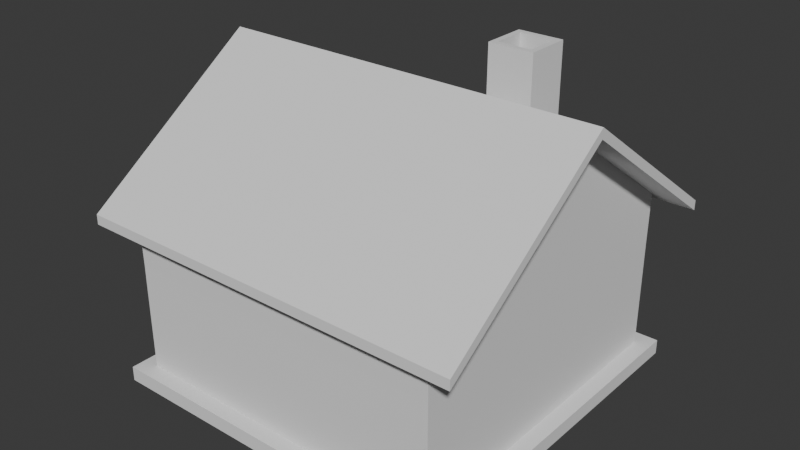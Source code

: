 # Source: untitled.blend  (saved by Blender 4.2.66; exported with 4.5.12 LTS)
import bpy
from mathutils import Matrix  # noqa: F401  (used for matrix-valued properties, if any)

bpy.ops.wm.read_factory_settings(use_empty=True)
scene = bpy.context.scene
scene.name = 'Scene'

# ---- collections
col_collection = bpy.data.collections.new('Collection'); scene.collection.children.link(col_collection)

# ---- world
world_world = bpy.data.worlds.new('World'); scene.world = world_world
world_world.use_nodes = True; world_world.node_tree.nodes.clear()
_N = world_world.node_tree.nodes; _L = world_world.node_tree.links
n0 = _N.new('ShaderNodeOutputWorld'); n0.name = 'World Output'; n0.location = (300, 300)
n1 = _N.new('ShaderNodeBackground'); n1.name = 'Background'; n1.location = (10, 300)
n1.inputs[0].default_value = (0.05088, 0.05088, 0.05088, 1.0)
_L.new(n1.outputs[0], n0.inputs[0])
n0.is_active_output = True
world_world.color = (0.05088, 0.05088, 0.05088)
world_world.sun_shadow_jitter_overblur = 0.0

# ---- meshes
me_cube_001 = bpy.data.meshes.new('Cube.001')
me_cube_001.from_pydata([(-1.0, -1.0, -1.0), (-1.0, -1.007, 0.002425), (1.0, -1.0, -1.0), (1.0, -1.007, 0.002425), (-1.0, 0.0, -1.0), (-1.0, 0.0, 0.7092), (1.0, 0.0, -1.0), (1.0, 0.0, 0.7092), (-1.0, -0.1824, -1.0), (1.0, -0.1836, 0.5803), (-1.0, -0.1836, 0.5803), (1.0, -0.1824, -1.0), (-1.0, -1.002, -0.3263), (1.0, -1.002, -0.3263), (1.0, 0.0, -0.3263), (-1.0, 0.0, -0.3263), (-1.0, -0.1828, -0.3263), (1.0, -0.1828, -0.3263), (-1.0, 1.0, -1.0), (-1.0, 1.007, 0.002425), (1.0, 1.0, -1.0), (1.0, 1.007, 0.002425), (-1.0, 0.1824, -1.0), (1.0, 0.1836, 0.5803), (-1.0, 0.1836, 0.5803), (1.0, 0.1824, -1.0), (-1.0, 1.002, -0.3263), (1.0, 1.002, -0.3263), (-1.0, 0.1828, -0.3263), (1.0, 0.1828, -0.3263), (-1.0, -0.3411, -1.0), (1.0, -0.3433, 0.4682), (-1.0, -0.3433, 0.4682), (1.0, -0.3411, -1.0), (-1.0, -0.3418, -0.3263), (1.0, -0.3418, -0.3263), (-1.0, -0.6754, -1.0), (1.0, -0.6799, 0.2318), (1.0, -0.6769, -0.3263), (-1.0, -0.6799, 0.2318), (1.0, -0.6754, -1.0), (-1.0, -0.6769, -0.3263), (1.0, -1.002, -0.5215), (1.0, 0.0, -0.5215), (-1.0, -0.1827, -0.5215), (1.0, -0.1827, -0.5215), (-1.0, -1.002, -0.5215), (1.0, 1.002, -0.5215), (-1.0, 0.1827, -0.5215), (1.0, 0.1827, -0.5215), (-1.0, 1.002, -0.5215), (1.0, -0.3416, -0.5215), (-1.0, -0.3416, -0.5215), (-1.0, -0.6765, -0.5215), (1.0, -0.6765, -0.5215), (1.0, -1.001, -0.7615), (1.0, 0.0, -0.7615), (-1.0, -0.1825, -0.7615), (1.0, -0.1825, -0.7615), (1.0, 1.001, -0.7615), (-1.0, 0.1825, -0.7615), (1.0, 0.1825, -0.7615), (1.0, -0.3413, -0.7615), (-1.0, -0.3413, -0.7615), (-1.0, -0.676, -0.7615), (1.0, -0.676, -0.7615), (-1.0, -1.001, -0.7615), (-1.0, 1.001, -0.7615), (-1.0, -1.007, 0.002425), (1.0, -1.007, 0.002425), (-1.0, 0.0, 0.7092), (1.0, 0.0, 0.7092), (1.0, -0.1836, 0.5803), (-1.0, -0.1836, 0.5803), (-1.0, 1.007, 0.002425), (1.0, 1.007, 0.002425), (1.0, 0.1836, 0.5803), (-1.0, 0.1836, 0.5803), (1.0, -0.3433, 0.4682), (-1.0, -0.3433, 0.4682), (1.0, -0.6799, 0.2318), (-1.0, -0.6799, 0.2318), (-1.0, -1.007, 0.002425), (1.0, -1.007, 0.002425), (-1.0, 0.0, 0.7092), (1.0, 0.0, 0.7092), (1.0, -0.1836, 0.5803), (-1.0, -0.1836, 0.5803), (-1.0, 1.007, 0.002425), (1.0, 1.007, 0.002425), (1.0, 0.1836, 0.5803), (-1.0, 0.1836, 0.5803), (1.0, -0.3433, 0.4682), (-1.0, -0.3433, 0.4682), (1.0, -0.6799, 0.2318), (-1.0, -0.6799, 0.2318)], [], [(38, 37, 3, 13), (13, 3, 1, 12), (36, 40, 2, 0), (37, 39, 1, 3), (16, 10, 5, 15), (34, 32, 10, 16), (7, 5, 10, 9), (4, 6, 11, 8), (14, 7, 9, 17), (43, 14, 17, 45), (52, 34, 16, 44), (42, 13, 12, 46), (54, 38, 13, 42), (29, 27, 21, 23), (27, 26, 19, 21), (22, 18, 20, 25), (23, 21, 19, 24), (28, 15, 5, 24), (26, 28, 24, 19), (7, 23, 24, 5), (4, 22, 25, 6), (14, 29, 23, 7), (43, 49, 29, 14), (50, 48, 28, 26), (47, 50, 26, 27), (49, 47, 27, 29), (45, 17, 35, 51), (53, 41, 34, 52), (41, 39, 32, 34), (9, 10, 32, 31), (8, 11, 33, 30), (17, 9, 31, 35), (12, 1, 39, 41), (46, 12, 41, 53), (51, 35, 38, 54), (31, 32, 39, 37), (30, 33, 40, 36), (35, 31, 37, 38), (62, 51, 54, 65), (66, 46, 53, 64), (58, 45, 51, 62), (61, 59, 47, 49), (59, 67, 50, 47), (67, 60, 48, 50), (56, 61, 49, 43), (65, 54, 42, 55), (55, 42, 46, 66), (63, 52, 44, 57), (56, 43, 45, 58), (6, 56, 58, 11), (30, 63, 57, 8), (2, 55, 66, 0), (40, 65, 55, 2), (6, 25, 61, 56), (18, 22, 60, 67), (20, 18, 67, 59), (25, 20, 59, 61), (11, 58, 62, 33), (36, 64, 63, 30), (0, 66, 64, 36), (33, 62, 65, 40), (80, 81, 68, 69), (71, 70, 73, 72), (76, 75, 74, 77), (71, 76, 77, 70), (72, 73, 79, 78), (78, 79, 81, 80), (94, 95, 82, 83), (85, 84, 87, 86), (90, 89, 88, 91), (85, 90, 91, 84), (86, 87, 93, 92), (92, 93, 95, 94)])
_uv = me_cube_001.uv_layers.new(name='UVMap')
_uv.uv.foreach_set('vector', [0.4573, 0.7094, 0.625, 0.7094, 0.625, 0.75, 0.4573, 0.75, 0.4573, 0.75, 0.625, 0.75, 0.625, 1.0, 0.4573, 1.0, 0.125, 0.7094, 0.375, 0.7094, 0.375, 0.75, 0.125, 0.75, 0.625, 0.7094, 0.875, 0.7094, 0.875, 0.75, 0.625, 0.75, 0.4573, 0.1022, 0.625, 0.1022, 0.625, 0.125, 0.4573, 0.125, 0.4573, 0.08237, 0.625, 0.08237, 0.625, 0.1022, 0.4573, 0.1022, 0.625, 0.625, 0.875, 0.625, 0.875, 0.6478, 0.625, 0.6478, 0.125, 0.625, 0.375, 0.625, 0.375, 0.6478, 0.125, 0.6478, 0.4573, 0.625, 0.625, 0.625, 0.625, 0.6478, 0.4573, 0.6478, 0.4334, 0.625, 0.4573, 0.625, 0.4573, 0.6478, 0.4334, 0.6478, 0.4334, 0.08237, 0.4573, 0.08237, 0.4573, 0.1022, 0.4334, 0.1022, 0.4334, 0.75, 0.4573, 0.75, 0.4573, 1.0, 0.4334, 1.0, 0.4334, 0.7094, 0.4573, 0.7094, 0.4573, 0.75, 0.4334, 0.75, 0.4573, 0.6478, 0.4573, 0.75, 0.625, 0.75, 0.625, 0.6478, 0.4573, 0.75, 0.4573, 1.0, 0.625, 1.0, 0.625, 0.75, 0.125, 0.6478, 0.125, 0.75, 0.375, 0.75, 0.375, 0.6478, 0.625, 0.6478, 0.625, 0.75, 0.875, 0.75, 0.875, 0.6478, 0.4573, 0.1022, 0.4573, 0.125, 0.625, 0.125, 0.625, 0.1022, 0.4573, 0.0, 0.4573, 0.1022, 0.625, 0.1022, 0.625, 0.0, 0.625, 0.625, 0.625, 0.6478, 0.875, 0.6478, 0.875, 0.625, 0.125, 0.625, 0.125, 0.6478, 0.375, 0.6478, 0.375, 0.625, 0.4573, 0.625, 0.4573, 0.6478, 0.625, 0.6478, 0.625, 0.625, 0.4334, 0.625, 0.4334, 0.6478, 0.4573, 0.6478, 0.4573, 0.625, 0.4334, 0.0, 0.4334, 0.1022, 0.4573, 0.1022, 0.4573, 0.0, 0.4334, 0.75, 0.4334, 1.0, 0.4573, 1.0, 0.4573, 0.75, 0.4334, 0.6478, 0.4334, 0.75, 0.4573, 0.75, 0.4573, 0.6478, 0.4334, 0.6478, 0.4573, 0.6478, 0.4573, 0.6676, 0.4334, 0.6676, 0.4334, 0.04057, 0.4573, 0.04057, 0.4573, 0.08237, 0.4334, 0.08237, 0.4573, 0.04057, 0.625, 0.04057, 0.625, 0.08237, 0.4573, 0.08237, 0.625, 0.6478, 0.875, 0.6478, 0.875, 0.6676, 0.625, 0.6676, 0.125, 0.6478, 0.375, 0.6478, 0.375, 0.6676, 0.125, 0.6676, 0.4573, 0.6478, 0.625, 0.6478, 0.625, 0.6676, 0.4573, 0.6676, 0.4573, 0.0, 0.625, 0.0, 0.625, 0.04057, 0.4573, 0.04057, 0.4334, 0.0, 0.4573, 0.0, 0.4573, 0.04057, 0.4334, 0.04057, 0.4334, 0.6676, 0.4573, 0.6676, 0.4573, 0.7094, 0.4334, 0.7094, 0.625, 0.6676, 0.875, 0.6676, 0.875, 0.7094, 0.625, 0.7094, 0.125, 0.6676, 0.375, 0.6676, 0.375, 0.7094, 0.125, 0.7094, 0.4573, 0.6676, 0.625, 0.6676, 0.625, 0.7094, 0.4573, 0.7094, 0.4041, 0.6676, 0.4334, 0.6676, 0.4334, 0.7094, 0.4041, 0.7094, 0.4041, 0.0, 0.4334, 0.0, 0.4334, 0.04057, 0.4041, 0.04057, 0.4041, 0.6478, 0.4334, 0.6478, 0.4334, 0.6676, 0.4041, 0.6676, 0.4041, 0.6478, 0.4041, 0.75, 0.4334, 0.75, 0.4334, 0.6478, 0.4041, 0.75, 0.4041, 1.0, 0.4334, 1.0, 0.4334, 0.75, 0.4041, 0.0, 0.4041, 0.1022, 0.4334, 0.1022, 0.4334, 0.0, 0.4041, 0.625, 0.4041, 0.6478, 0.4334, 0.6478, 0.4334, 0.625, 0.4041, 0.7094, 0.4334, 0.7094, 0.4334, 0.75, 0.4041, 0.75, 0.4041, 0.75, 0.4334, 0.75, 0.4334, 1.0, 0.4041, 1.0, 0.4041, 0.08237, 0.4334, 0.08237, 0.4334, 0.1022, 0.4041, 0.1022, 0.4041, 0.625, 0.4334, 0.625, 0.4334, 0.6478, 0.4041, 0.6478, 0.375, 0.625, 0.4041, 0.625, 0.4041, 0.6478, 0.375, 0.6478, 0.375, 0.08237, 0.4041, 0.08237, 0.4041, 0.1022, 0.375, 0.1022, 0.375, 0.75, 0.4041, 0.75, 0.4041, 1.0, 0.375, 1.0, 0.375, 0.7094, 0.4041, 0.7094, 0.4041, 0.75, 0.375, 0.75, 0.375, 0.625, 0.375, 0.6478, 0.4041, 0.6478, 0.4041, 0.625, 0.375, 0.0, 0.375, 0.1022, 0.4041, 0.1022, 0.4041, 0.0, 0.375, 0.75, 0.375, 1.0, 0.4041, 1.0, 0.4041, 0.75, 0.375, 0.6478, 0.375, 0.75, 0.4041, 0.75, 0.4041, 0.6478, 0.375, 0.6478, 0.4041, 0.6478, 0.4041, 0.6676, 0.375, 0.6676, 0.375, 0.04057, 0.4041, 0.04057, 0.4041, 0.08237, 0.375, 0.08237, 0.375, 0.0, 0.4041, 0.0, 0.4041, 0.04057, 0.375, 0.04057, 0.375, 0.6676, 0.4041, 0.6676, 0.4041, 0.7094, 0.375, 0.7094, 0.625, 0.7094, 0.875, 0.7094, 0.875, 0.75, 0.625, 0.75, 0.625, 0.625, 0.875, 0.625, 0.875, 0.6478, 0.625, 0.6478, 0.625, 0.6478, 0.625, 0.75, 0.875, 0.75, 0.875, 0.6478, 0.625, 0.625, 0.625, 0.6478, 0.875, 0.6478, 0.875, 0.625, 0.625, 0.6478, 0.875, 0.6478, 0.875, 0.6676, 0.625, 0.6676, 0.625, 0.6676, 0.875, 0.6676, 0.875, 0.7094, 0.625, 0.7094, 0.625, 0.7094, 0.875, 0.7094, 0.875, 0.75, 0.625, 0.75, 0.625, 0.625, 0.875, 0.625, 0.875, 0.6478, 0.625, 0.6478, 0.625, 0.6478, 0.625, 0.75, 0.875, 0.75, 0.875, 0.6478, 0.625, 0.625, 0.625, 0.6478, 0.875, 0.6478, 0.875, 0.625, 0.625, 0.6478, 0.875, 0.6478, 0.875, 0.6676, 0.625, 0.6676, 0.625, 0.6676, 0.875, 0.6676, 0.875, 0.7094, 0.625, 0.7094])
me_cube_001.update()
me_cube_002 = bpy.data.meshes.new('Cube.002')
me_cube_002.from_pydata([(-1.116, 0.0, 0.7343), (1.116, 0.0, 0.7343), (1.116, -1.123, 0.006546), (-1.116, -1.123, -0.05423), (-1.116, 1.123, 0.006546), (1.116, 1.123, -0.05423), (1.116, 1.123, 0.006546), (-1.116, 1.123, -0.05423), (1.116, -1.123, -0.05423), (-1.116, -1.123, 0.006546), (1.116, 0.0, 0.7951), (-1.116, 0.0, 0.7951)], [], [(7, 0, 11, 4), (1, 8, 3, 0), (1, 5, 6, 10), (1, 0, 7, 5), (10, 6, 4, 11), (10, 11, 9, 2), (8, 1, 10, 2), (5, 7, 4, 6), (3, 8, 2, 9), (0, 3, 9, 11)])
_uv = me_cube_002.uv_layers.new(name='UVMap')
_uv.uv.foreach_set('vector', [0.875, 0.75, 0.875, 0.625, 0.875, 0.625, 0.875, 0.75, 0.625, 0.625, 0.625, 0.75, 0.875, 0.75, 0.875, 0.625, 0.625, 0.625, 0.625, 0.75, 0.625, 0.75, 0.625, 0.625, 0.625, 0.625, 0.875, 0.625, 0.875, 0.75, 0.625, 0.75, 0.625, 0.625, 0.625, 0.75, 0.875, 0.75, 0.875, 0.625, 0.625, 0.625, 0.875, 0.625, 0.875, 0.75, 0.625, 0.75, 0.625, 0.75, 0.625, 0.625, 0.625, 0.625, 0.625, 0.75, 0.625, 0.75, 0.875, 0.75, 0.875, 0.75, 0.625, 0.75, 0.875, 0.75, 0.625, 0.75, 0.625, 0.75, 0.875, 0.75, 0.875, 0.625, 0.875, 0.75, 0.875, 0.75, 0.875, 0.625])
me_cube_002.update()
me_cube_003 = bpy.data.meshes.new('Cube.003')
me_cube_003.from_pydata([(-1.0, -1.0, -1.0), (-0.7486, -0.7486, 1.0), (-1.0, 1.0, -1.0), (-0.7486, 0.7486, 1.0), (1.0, -1.0, -1.0), (0.7486, -0.7486, 1.0), (1.0, 1.0, -1.0), (0.7486, 0.7486, 1.0), (-1.0, -1.0, 1.0), (-1.0, 1.0, 1.0), (1.0, 1.0, 1.0), (1.0, -1.0, 1.0), (-1.0, -1.0, 1.0), (-1.0, 1.0, 1.0), (1.0, 1.0, 1.0), (1.0, -1.0, 1.0), (-0.7486, -0.7486, -0.3543), (-0.7486, 0.7486, -0.3543), (0.7486, 0.7486, -0.3543), (0.7486, -0.7486, -0.3543)], [], [(0, 8, 9, 2), (2, 9, 10, 6), (6, 10, 11, 4), (4, 11, 8, 0), (2, 6, 4, 0), (1, 5, 19, 16), (12, 13, 9, 8), (13, 14, 10, 9), (14, 15, 11, 10), (15, 12, 8, 11), (1, 3, 13, 12), (3, 7, 14, 13), (7, 5, 15, 14), (5, 1, 12, 15), (18, 17, 16, 19), (7, 3, 17, 18), (5, 7, 18, 19), (3, 1, 16, 17)])
_uv = me_cube_003.uv_layers.new(name='UVMap')
_uv.uv.foreach_set('vector', [0.375, 0.0, 0.625, 0.0, 0.625, 0.25, 0.375, 0.25, 0.375, 0.25, 0.625, 0.25, 0.625, 0.5, 0.375, 0.5, 0.375, 0.5, 0.625, 0.5, 0.625, 0.75, 0.375, 0.75, 0.375, 0.75, 0.625, 0.75, 0.625, 1.0, 0.375, 1.0, 0.125, 0.5, 0.375, 0.5, 0.375, 0.75, 0.125, 0.75, 0.8436, 0.7186, 0.6564, 0.7186, 0.6564, 0.7186, 0.8436, 0.7186, 0.875, 0.75, 0.875, 0.5, 0.875, 0.5, 0.875, 0.75, 0.875, 0.5, 0.625, 0.5, 0.625, 0.5, 0.875, 0.5, 0.625, 0.5, 0.625, 0.75, 0.625, 0.75, 0.625, 0.5, 0.625, 0.75, 0.875, 0.75, 0.875, 0.75, 0.625, 0.75, 0.8436, 0.7186, 0.8436, 0.5314, 0.875, 0.5, 0.875, 0.75, 0.8436, 0.5314, 0.6564, 0.5314, 0.625, 0.5, 0.875, 0.5, 0.6564, 0.5314, 0.6564, 0.7186, 0.625, 0.75, 0.625, 0.5, 0.6564, 0.7186, 0.8436, 0.7186, 0.875, 0.75, 0.625, 0.75, 0.6564, 0.5314, 0.8436, 0.5314, 0.8436, 0.7186, 0.6564, 0.7186, 0.6564, 0.5314, 0.8436, 0.5314, 0.8436, 0.5314, 0.6564, 0.5314, 0.6564, 0.7186, 0.6564, 0.5314, 0.6564, 0.5314, 0.6564, 0.7186, 0.8436, 0.5314, 0.8436, 0.7186, 0.8436, 0.7186, 0.8436, 0.5314])
me_cube_003.update()
me_cube_004 = bpy.data.meshes.new('Cube.004')
me_cube_004.from_pydata([(-1.0, -1.0, -1.0), (-1.0, -1.0, 1.0), (-1.0, 1.0, -1.0), (-1.0, 1.0, 1.0), (1.0, -1.0, -1.0), (1.0, -1.0, 1.0), (1.0, 1.0, -1.0), (1.0, 1.0, 1.0)], [], [(0, 1, 3, 2), (2, 3, 7, 6), (6, 7, 5, 4), (4, 5, 1, 0), (2, 6, 4, 0), (7, 3, 1, 5)])
_uv = me_cube_004.uv_layers.new(name='UVMap')
_uv.uv.foreach_set('vector', [0.375, 0.0, 0.625, 0.0, 0.625, 0.25, 0.375, 0.25, 0.375, 0.25, 0.625, 0.25, 0.625, 0.5, 0.375, 0.5, 0.375, 0.5, 0.625, 0.5, 0.625, 0.75, 0.375, 0.75, 0.375, 0.75, 0.625, 0.75, 0.625, 1.0, 0.375, 1.0, 0.125, 0.5, 0.375, 0.5, 0.375, 0.75, 0.125, 0.75, 0.625, 0.5, 0.875, 0.5, 0.875, 0.75, 0.625, 0.75])
me_cube_004.update()
me_cube_005 = bpy.data.meshes.new('Cube.005')
me_cube_005.from_pydata([(-1.0, 1.824e-10, -1.038), (-1.0, -0.2234, -1.038), (-1.0, 1.824e-10, -0.2898), (-1.0, -0.2239, -0.2898), (-1.0, 0.2234, -1.038), (-1.0, 0.2239, -0.2898), (-1.0, -0.2238, -0.5067), (-1.0, 0.2238, -0.5067), (-1.0, -0.2236, -0.7734), (-1.0, 0.2236, -0.7734), (-0.9726, 1.824e-10, -1.038), (-0.9726, -0.2234, -1.038), (-0.9726, 1.824e-10, -0.2898), (-0.9726, -0.2239, -0.2898), (-0.9726, 0.2234, -1.038), (-0.9726, 0.2239, -0.2898), (-0.9726, -0.2238, -0.5067), (-0.9726, 0.2238, -0.5067), (-0.9726, -0.2236, -0.7734), (-0.9726, 0.2236, -0.7734), (-1.02, 1.824e-10, -1.038), (-1.02, -0.2234, -1.038), (-1.02, 1.824e-10, -0.2898), (-1.02, -0.2239, -0.2898), (-1.02, 0.2234, -1.038), (-1.02, 0.2239, -0.2898), (-1.02, -0.2238, -0.5067), (-1.02, 0.2238, -0.5067), (-1.02, -0.2236, -0.7734), (-1.02, 0.2236, -0.7734), (-1.0, 1.824e-10, -1.038), (-1.0, -0.2234, -1.038), (-1.0, 1.824e-10, -0.2898), (-1.0, -0.2239, -0.2898), (-1.0, 0.2234, -1.038), (-1.0, 0.2239, -0.2898), (-1.0, -0.2238, -0.5067), (-1.0, 0.2238, -0.5067), (-1.0, -0.2236, -0.7734), (-1.0, 0.2236, -0.7734), (-1.02, 1.824e-10, -1.038), (-1.02, -0.2234, -1.038), (-1.02, 1.824e-10, -0.2898), (-1.02, -0.2239, -0.2898), (-1.02, 0.2234, -1.038), (-1.02, 0.2239, -0.2898), (-1.02, -0.2238, -0.5067), (-1.02, 0.2238, -0.5067), (-1.02, -0.2236, -0.7734), (-1.02, 0.2236, -0.7734), (-1.0, 1.824e-10, -1.038), (-1.0, -0.2234, -1.038), (-1.0, 1.824e-10, -0.2898), (-1.0, -0.2239, -0.2898), (-1.0, 0.2234, -1.038), (-1.0, 0.2239, -0.2898), (-1.0, -0.2238, -0.5067), (-1.0, 0.2238, -0.5067), (-1.0, -0.2236, -0.7734), (-1.0, 0.2236, -0.7734), (-1.02, 1.824e-10, -1.038), (-1.02, -0.2234, -1.038), (-1.02, 1.824e-10, -0.2898), (-1.02, -0.2239, -0.2898), (-1.02, 0.2234, -1.038), (-1.02, 0.2239, -0.2898), (-1.02, -0.2238, -0.5067), (-1.02, 0.2238, -0.5067), (-1.02, -0.2236, -0.7734), (-1.02, 0.2236, -0.7734), (-1.0, 1.824e-10, -1.038), (-1.0, -0.2234, -1.038), (-1.0, 1.824e-10, -0.2898), (-1.0, -0.2239, -0.2898), (-1.0, 0.2234, -1.038), (-1.0, 0.2239, -0.2898), (-1.0, -0.2238, -0.5067), (-1.0, 0.2238, -0.5067), (-1.0, -0.2236, -0.7734), (-1.0, 0.2236, -0.7734), (-1.02, 1.824e-10, -1.038), (-1.02, -0.2234, -1.038), (-1.02, 1.824e-10, -0.2898), (-1.02, -0.2239, -0.2898), (-1.02, 0.2234, -1.038), (-1.02, 0.2239, -0.2898), (-1.02, -0.2238, -0.5067), (-1.02, 0.2238, -0.5067), (-1.02, -0.2236, -0.7734), (-1.02, 0.2236, -0.7734), (-1.0, 2.429e-10, -0.9963), (-1.0, -0.1805, -0.9963), (-1.0, 2.429e-10, -0.3297), (-1.0, -0.1808, -0.3297), (-1.0, 0.1805, -0.9963), (-1.0, 0.1808, -0.3297), (-1.0, -0.1807, -0.5229), (-1.0, 0.1807, -0.5229), (-1.0, -0.1806, -0.7603), (-1.0, 0.1806, -0.7603), (-0.9726, 2.429e-10, -0.9963), (-0.9726, -0.1805, -0.9963), (-0.9726, 2.429e-10, -0.3297), (-0.9726, -0.1808, -0.3297), (-0.9726, 0.1805, -0.9963), (-0.9726, 0.1808, -0.3297), (-0.9726, -0.1807, -0.5229), (-0.9726, 0.1807, -0.5229), (-0.9726, -0.1806, -0.7603), (-0.9726, 0.1806, -0.7603), (-1.02, 2.429e-10, -0.9963), (-1.02, -0.1805, -0.9963), (-1.02, 2.429e-10, -0.3297), (-1.02, -0.1808, -0.3297), (-1.02, 0.1805, -0.9963), (-1.02, 0.1808, -0.3297), (-1.02, -0.1807, -0.5229), (-1.02, 0.1807, -0.5229), (-1.02, -0.1806, -0.7603), (-1.02, 0.1806, -0.7603)], [], [(3, 13, 12, 2), (7, 17, 19, 9), (3, 13, 16, 6), (0, 10, 14, 4), (0, 10, 11, 1), (5, 15, 17, 7), (9, 19, 14, 4), (8, 18, 11, 1), (6, 16, 18, 8), (5, 15, 12, 2), (13, 23, 22, 12), (17, 27, 29, 19), (13, 23, 26, 16), (10, 20, 24, 14), (10, 20, 21, 11), (15, 25, 27, 17), (19, 29, 24, 14), (18, 28, 21, 11), (16, 26, 28, 18), (15, 25, 22, 12), (30, 34, 54, 50), (42, 43, 63, 62), (33, 32, 52, 53), (49, 47, 67, 69), (37, 39, 59, 57), (41, 48, 68, 61), (38, 31, 51, 58), (48, 46, 66, 68), (36, 38, 58, 56), (41, 40, 60, 61), (30, 31, 51, 50), (47, 45, 65, 67), (35, 37, 57, 55), (46, 43, 63, 66), (33, 36, 56, 53), (42, 45, 65, 62), (35, 32, 52, 55), (44, 49, 69, 64), (39, 34, 54, 59), (44, 40, 60, 64), (21, 28, 48, 41), (7, 9, 39, 37), (29, 27, 47, 49), (3, 2, 32, 33), (22, 23, 43, 42), (0, 4, 34, 30), (24, 20, 40, 44), (9, 4, 34, 39), (24, 29, 49, 44), (5, 2, 32, 35), (22, 25, 45, 42), (3, 6, 36, 33), (26, 23, 43, 46), (5, 7, 37, 35), (27, 25, 45, 47), (0, 1, 31, 30), (21, 20, 40, 41), (6, 8, 38, 36), (28, 26, 46, 48), (8, 1, 31, 38), (66, 63, 83, 86), (53, 56, 76, 73), (62, 65, 85, 82), (55, 52, 72, 75), (64, 69, 89, 84), (59, 54, 74, 79), (64, 60, 80, 84), (50, 54, 74, 70), (62, 63, 83, 82), (53, 52, 72, 73), (69, 67, 87, 89), (57, 59, 79, 77), (61, 68, 88, 81), (58, 51, 71, 78), (68, 66, 86, 88), (56, 58, 78, 76), (61, 60, 80, 81), (50, 51, 71, 70), (67, 65, 85, 87), (55, 57, 77, 75), (82, 85, 115, 112), (75, 72, 92, 95), (84, 89, 119, 114), (79, 74, 94, 99), (84, 80, 110, 114), (70, 74, 94, 90), (82, 83, 113, 112), (73, 72, 92, 93), (89, 87, 117, 119), (77, 79, 99, 97), (81, 88, 118, 111), (78, 71, 91, 98), (88, 86, 116, 118), (76, 78, 98, 96), (81, 80, 110, 111), (70, 71, 91, 90), (87, 85, 115, 117), (75, 77, 97, 95), (86, 83, 113, 116), (73, 76, 96, 93), (93, 92, 102, 103), (97, 99, 109, 107), (93, 96, 106, 103), (90, 94, 104, 100), (90, 91, 101, 100), (95, 97, 107, 105), (99, 94, 104, 109), (98, 91, 101, 108), (96, 98, 108, 106), (95, 92, 102, 105), (103, 102, 112, 113), (107, 109, 119, 117), (103, 106, 116, 113), (100, 104, 114, 110), (100, 101, 111, 110), (105, 107, 117, 115), (109, 104, 114, 119), (108, 101, 111, 118), (106, 108, 118, 116), (105, 102, 112, 115)])
_uv = me_cube_005.uv_layers.new(name='UVMap')
_uv.uv.foreach_set('vector', [0.0, 0.0, 0.0, 0.0, 0.0, 0.0, 0.0, 0.0, 0.0, 0.0, 0.0, 0.0, 0.0, 0.0, 0.0, 0.0, 0.0, 0.0, 0.0, 0.0, 0.0, 0.0, 0.0, 0.0, 0.0, 0.0, 0.0, 0.0, 0.0, 0.0, 0.0, 0.0, 0.0, 0.0, 0.0, 0.0, 0.0, 0.0, 0.0, 0.0, 0.0, 0.0, 0.0, 0.0, 0.0, 0.0, 0.0, 0.0, 0.0, 0.0, 0.0, 0.0, 0.0, 0.0, 0.0, 0.0, 0.0, 0.0, 0.0, 0.0, 0.0, 0.0, 0.0, 0.0, 0.0, 0.0, 0.0, 0.0, 0.0, 0.0, 0.0, 0.0, 0.0, 0.0, 0.0, 0.0, 0.0, 0.0, 0.0, 0.0, 0.0, 0.0, 0.0, 0.0, 0.0, 0.0, 0.0, 0.0, 0.0, 0.0, 0.0, 0.0, 0.0, 0.0, 0.0, 0.0, 0.0, 0.0, 0.0, 0.0, 0.0, 0.0, 0.0, 0.0, 0.0, 0.0, 0.0, 0.0, 0.0, 0.0, 0.0, 0.0, 0.0, 0.0, 0.0, 0.0, 0.0, 0.0, 0.0, 0.0, 0.0, 0.0, 0.0, 0.0, 0.0, 0.0, 0.0, 0.0, 0.0, 0.0, 0.0, 0.0, 0.0, 0.0, 0.0, 0.0, 0.0, 0.0, 0.0, 0.0, 0.0, 0.0, 0.0, 0.0, 0.0, 0.0, 0.0, 0.0, 0.0, 0.0, 0.0, 0.0, 0.0, 0.0, 0.0, 0.0, 0.0, 0.0, 0.0, 0.0, 0.0, 0.0, 0.0, 0.0, 0.0, 0.0, 0.0, 0.0, 0.0, 0.0, 0.0, 0.0, 0.0, 0.0, 0.0, 0.0, 0.0, 0.0, 0.0, 0.0, 0.0, 0.0, 0.0, 0.0, 0.0, 0.0, 0.0, 0.0, 0.0, 0.0, 0.0, 0.0, 0.0, 0.0, 0.0, 0.0, 0.0, 0.0, 0.0, 0.0, 0.0, 0.0, 0.0, 0.0, 0.0, 0.0, 0.0, 0.0, 0.0, 0.0, 0.0, 0.0, 0.0, 0.0, 0.0, 0.0, 0.0, 0.0, 0.0, 0.0, 0.0, 0.0, 0.0, 0.0, 0.0, 0.0, 0.0, 0.0, 0.0, 0.0, 0.0, 0.0, 0.0, 0.0, 0.0, 0.0, 0.0, 0.0, 0.0, 0.0, 0.0, 0.0, 0.0, 0.0, 0.0, 0.0, 0.0, 0.0, 0.0, 0.0, 0.0, 0.0, 0.0, 0.0, 0.0, 0.0, 0.0, 0.0, 0.0, 0.0, 0.0, 0.0, 0.0, 0.0, 0.0, 0.0, 0.0, 0.0, 0.0, 0.0, 0.0, 0.0, 0.0, 0.0, 0.0, 0.0, 0.0, 0.0, 0.0, 0.0, 0.0, 0.0, 0.0, 0.0, 0.0, 0.0, 0.0, 0.0, 0.0, 0.0, 0.0, 0.0, 0.0, 0.0, 0.0, 0.0, 0.0, 0.0, 0.0, 0.0, 0.0, 0.0, 0.0, 0.0, 0.0, 0.0, 0.0, 0.0, 0.0, 0.0, 0.0, 0.0, 0.0, 0.0, 0.0, 0.0, 0.0, 0.0, 0.0, 0.0, 0.0, 0.0, 0.0, 0.0, 0.0, 0.0, 0.0, 0.0, 0.0, 0.0, 0.0, 0.0, 0.0, 0.0, 0.0, 0.0, 0.0, 0.0, 0.0, 0.0, 0.0, 0.0, 0.0, 0.0, 0.0, 0.0, 0.0, 0.0, 0.0, 0.0, 0.0, 0.0, 0.0, 0.0, 0.0, 0.0, 0.0, 0.0, 0.0, 0.0, 0.0, 0.0, 0.0, 0.0, 0.0, 0.0, 0.0, 0.0, 0.0, 0.0, 0.0, 0.0, 0.0, 0.0, 0.0, 0.0, 0.0, 0.0, 0.0, 0.0, 0.0, 0.0, 0.0, 0.0, 0.0, 0.0, 0.0, 0.0, 0.0, 0.0, 0.0, 0.0, 0.0, 0.0, 0.0, 0.0, 0.0, 0.0, 0.0, 0.0, 0.0, 0.0, 0.0, 0.0, 0.0, 0.0, 0.0, 0.0, 0.0, 0.0, 0.0, 0.0, 0.0, 0.0, 0.0, 0.0, 0.0, 0.0, 0.0, 0.0, 0.0, 0.0, 0.0, 0.0, 0.0, 0.0, 0.0, 0.0, 0.0, 0.0, 0.0, 0.0, 0.0, 0.0, 0.0, 0.0, 0.0, 0.0, 0.0, 0.0, 0.0, 0.0, 0.0, 0.0, 0.0, 0.0, 0.0, 0.0, 0.0, 0.0, 0.0, 0.0, 0.0, 0.0, 0.0, 0.0, 0.0, 0.0, 0.0, 0.0, 0.0, 0.0, 0.0, 0.0, 0.0, 0.0, 0.0, 0.0, 0.0, 0.0, 0.0, 0.0, 0.0, 0.0, 0.0, 0.0, 0.0, 0.0, 0.0, 0.0, 0.0, 0.0, 0.0, 0.0, 0.0, 0.0, 0.0, 0.0, 0.0, 0.0, 0.0, 0.0, 0.0, 0.0, 0.0, 0.0, 0.0, 0.0, 0.0, 0.0, 0.0, 0.0, 0.0, 0.0, 0.0, 0.0, 0.0, 0.0, 0.0, 0.0, 0.0, 0.0, 0.0, 0.0, 0.0, 0.0, 0.0, 0.0, 0.0, 0.0, 0.0, 0.0, 0.0, 0.0, 0.0, 0.0, 0.0, 0.0, 0.0, 0.0, 0.0, 0.0, 0.0, 0.0, 0.0, 0.0, 0.0, 0.0, 0.0, 0.0, 0.0, 0.0, 0.0, 0.0, 0.0, 0.0, 0.0, 0.0, 0.0, 0.0, 0.0, 0.0, 0.0, 0.0, 0.0, 0.0, 0.0, 0.0, 0.0, 0.0, 0.0, 0.0, 0.0, 0.0, 0.0, 0.0, 0.0, 0.0, 0.0, 0.0, 0.0, 0.0, 0.0, 0.0, 0.0, 0.0, 0.0, 0.0, 0.0, 0.0, 0.0, 0.0, 0.0, 0.0, 0.0, 0.0, 0.0, 0.0, 0.0, 0.0, 0.0, 0.0, 0.0, 0.0, 0.0, 0.0, 0.0, 0.0, 0.0, 0.0, 0.0, 0.0, 0.0, 0.0, 0.0, 0.0, 0.0, 0.0, 0.0, 0.0, 0.0, 0.0, 0.0, 0.0, 0.0, 0.0, 0.0, 0.0, 0.0, 0.0, 0.0, 0.0, 0.0, 0.0, 0.0, 0.0, 0.0, 0.0, 0.0, 0.0, 0.0, 0.0, 0.0, 0.0, 0.0, 0.0, 0.0, 0.0, 0.0, 0.0, 0.0, 0.0, 0.0, 0.0, 0.0, 0.0, 0.0, 0.0, 0.0, 0.0, 0.0, 0.0, 0.0, 0.0, 0.0, 0.0, 0.0, 0.0, 0.0, 0.0, 0.0, 0.0, 0.0, 0.0, 0.0, 0.0, 0.0, 0.0, 0.0, 0.0, 0.0, 0.0, 0.0, 0.0, 0.0, 0.0, 0.0, 0.0, 0.0, 0.0, 0.0, 0.0, 0.0, 0.0, 0.0, 0.0, 0.0, 0.0, 0.0, 0.0, 0.0, 0.0, 0.0, 0.0, 0.0, 0.0, 0.0, 0.0, 0.0, 0.0, 0.0, 0.0, 0.0, 0.0, 0.0, 0.0, 0.0, 0.0, 0.0, 0.0, 0.0, 0.0, 0.0, 0.0, 0.0, 0.0, 0.0, 0.0, 0.0, 0.0, 0.0, 0.0, 0.0, 0.0, 0.0, 0.0, 0.0, 0.0, 0.0, 0.0, 0.0, 0.0, 0.0, 0.0, 0.0, 0.0, 0.0, 0.0, 0.0, 0.0, 0.0, 0.0, 0.0, 0.0, 0.0, 0.0, 0.0, 0.0, 0.0, 0.0, 0.0, 0.0, 0.0, 0.0, 0.0, 0.0, 0.0, 0.0, 0.0, 0.0, 0.0, 0.0, 0.0, 0.0, 0.0, 0.0, 0.0, 0.0, 0.0, 0.0, 0.0, 0.0, 0.0, 0.0, 0.0, 0.0, 0.0, 0.0, 0.0, 0.0, 0.0, 0.0, 0.0, 0.0, 0.0, 0.0, 0.0, 0.0, 0.0, 0.0, 0.0, 0.0, 0.0, 0.0, 0.0, 0.0, 0.0, 0.0, 0.0, 0.0, 0.0, 0.0, 0.0, 0.0, 0.0, 0.0, 0.0, 0.0, 0.0, 0.0, 0.0, 0.0, 0.0, 0.0, 0.0, 0.0, 0.0, 0.0, 0.0, 0.0, 0.0, 0.0, 0.0, 0.0, 0.0, 0.0, 0.0, 0.0, 0.0, 0.0, 0.0, 0.0, 0.0, 0.0, 0.0, 0.0, 0.0, 0.0, 0.0, 0.0, 0.0, 0.0, 0.0, 0.0, 0.0, 0.0, 0.0, 0.0, 0.0, 0.0, 0.0, 0.0, 0.0, 0.0, 0.0, 0.0, 0.0, 0.0, 0.0, 0.0, 0.0, 0.0, 0.0, 0.0, 0.0, 0.0, 0.0, 0.0, 0.0, 0.0, 0.0, 0.0, 0.0, 0.0, 0.0, 0.0, 0.0, 0.0, 0.0, 0.0, 0.0, 0.0, 0.0, 0.0, 0.0, 0.0, 0.0, 0.0, 0.0, 0.0, 0.0, 0.0, 0.0, 0.0, 0.0, 0.0, 0.0, 0.0, 0.0, 0.0, 0.0, 0.0, 0.0, 0.0, 0.0, 0.0, 0.0, 0.0, 0.0, 0.0, 0.0, 0.0, 0.0, 0.0, 0.0, 0.0, 0.0, 0.0, 0.0, 0.0, 0.0, 0.0, 0.0, 0.0, 0.0, 0.0, 0.0, 0.0, 0.0, 0.0, 0.0, 0.0, 0.0, 0.0, 0.0, 0.0, 0.0, 0.0, 0.0, 0.0, 0.0, 0.0, 0.0, 0.0, 0.0, 0.0, 0.0, 0.0, 0.0, 0.0, 0.0, 0.0, 0.0, 0.0, 0.0, 0.0, 0.0, 0.0, 0.0, 0.0])
me_cube_005.update()
me_cube_006 = bpy.data.meshes.new('Cube.006')
me_cube_006.from_pydata([(-1.0, -0.3235, -0.5085), (-1.0, -0.6946, -0.5085), (-1.0, -0.3232, -0.7744), (-1.0, -0.694, -0.7744), (-1.0, -0.3235, -0.5085), (-1.0, -0.6946, -0.5085), (-1.0, -0.3232, -0.7744), (-1.0, -0.694, -0.7744), (-0.9881, -0.3235, -0.5085), (-0.9881, -0.6946, -0.5085), (-0.9881, -0.3232, -0.7744), (-0.9881, -0.694, -0.7744), (-1.01, -0.3235, -0.5085), (-1.01, -0.6946, -0.5085), (-1.01, -0.3232, -0.7744), (-1.01, -0.694, -0.7744), (-1.0, -0.3235, -0.5085), (-1.0, -0.6946, -0.5085), (-1.0, -0.3232, -0.7744), (-1.0, -0.694, -0.7744), (-1.0, -0.6737, -0.7599), (-1.0, -0.3436, -0.7599), (-1.0, -0.6742, -0.5231), (-1.0, -0.3438, -0.5231), (-1.0, -0.6737, -0.7599), (-1.0, -0.3436, -0.7599), (-1.0, -0.6742, -0.5231), (-1.0, -0.3438, -0.5231), (-1.01, -0.3235, -0.5085), (-1.01, -0.6946, -0.5085), (-1.01, -0.3232, -0.7744), (-1.01, -0.694, -0.7744), (-1.0, -0.3438, -0.5231), (-1.0, -0.6742, -0.5231), (-1.0, -0.3436, -0.7599), (-1.0, -0.6737, -0.7599), (-1.0, -0.694, -0.7744), (-1.0, -0.3232, -0.7744), (-1.0, -0.6946, -0.5085), (-1.0, -0.3235, -0.5085), (-1.0, -0.694, -0.7744), (-1.0, -0.3232, -0.7744), (-1.0, -0.6946, -0.5085), (-1.0, -0.3235, -0.5085), (-1.01, -0.3438, -0.5231), (-1.01, -0.6742, -0.5231), (-1.01, -0.3436, -0.7599), (-1.01, -0.6737, -0.7599), (-0.9881, -0.3438, -0.5231), (-0.9881, -0.6742, -0.5231), (-0.9881, -0.3436, -0.7599), (-0.9881, -0.6737, -0.7599), (-1.01, -0.3438, -0.5231), (-1.01, -0.6742, -0.5231), (-1.01, -0.3436, -0.7599), (-1.01, -0.6737, -0.7599), (-0.9881, -0.3235, -0.5085), (-0.9881, -0.6946, -0.5085), (-0.9881, -0.3232, -0.7744), (-0.9881, -0.694, -0.7744), (-1.01, -0.3235, -0.5085), (-1.01, -0.6946, -0.5085), (-1.01, -0.3232, -0.7744), (-1.01, -0.694, -0.7744), (-1.0, -0.3235, -0.5085), (-1.0, -0.6946, -0.5085), (-1.0, -0.3232, -0.7744), (-1.0, -0.694, -0.7744), (-1.0, -0.6737, -0.7599), (-1.0, -0.3436, -0.7599), (-1.0, -0.6742, -0.5231), (-1.0, -0.3438, -0.5231), (-1.0, -0.6737, -0.7599), (-1.0, -0.3436, -0.7599), (-1.0, -0.6742, -0.5231), (-1.0, -0.3438, -0.5231), (-1.01, -0.3235, -0.5085), (-1.01, -0.6946, -0.5085), (-1.01, -0.3232, -0.7744), (-1.01, -0.694, -0.7744), (-1.0, -0.3438, -0.5231), (-1.0, -0.6742, -0.5231), (-1.0, -0.3436, -0.7599), (-1.0, -0.6737, -0.7599), (-1.01, -0.3438, -0.5231), (-1.01, -0.6742, -0.5231), (-1.01, -0.3436, -0.7599), (-1.01, -0.6737, -0.7599), (-0.9881, -0.3438, -0.5231), (-0.9881, -0.6742, -0.5231), (-0.9881, -0.3436, -0.7599), (-0.9881, -0.6737, -0.7599), (-1.01, -0.3438, -0.5231), (-1.01, -0.6742, -0.5231), (-1.01, -0.3436, -0.7599), (-1.01, -0.6737, -0.7599)], [], [(1, 3, 7, 5), (1, 0, 4, 5), (3, 2, 6, 7), (0, 2, 6, 4), (5, 4, 8, 9), (7, 6, 10, 11), (4, 6, 10, 8), (5, 7, 11, 9), (9, 8, 12, 13), (11, 10, 14, 15), (8, 10, 14, 12), (9, 11, 15, 13), (27, 23, 21, 25), (24, 20, 21, 25), (26, 22, 23, 27), (26, 22, 20, 24), (16, 32, 34, 18), (30, 46, 47, 31), (19, 35, 34, 18), (28, 44, 45, 29), (17, 33, 32, 16), (31, 47, 45, 29), (17, 33, 35, 19), (30, 46, 44, 28), (3, 19, 18, 2), (14, 30, 31, 15), (0, 16, 18, 2), (14, 30, 28, 12), (1, 17, 19, 3), (15, 31, 29, 13), (1, 17, 16, 0), (12, 28, 29, 13), (43, 39, 37, 41), (40, 36, 37, 41), (42, 38, 39, 43), (42, 38, 36, 40), (44, 52, 53, 45), (33, 26, 27, 32), (47, 55, 53, 45), (33, 26, 24, 35), (46, 54, 52, 44), (32, 27, 25, 34), (46, 54, 55, 47), (35, 24, 25, 34), (22, 49, 48, 23), (20, 51, 50, 21), (23, 48, 50, 21), (22, 49, 51, 20), (49, 53, 52, 48), (51, 55, 54, 50), (48, 52, 54, 50), (49, 53, 55, 51), (38, 57, 56, 39), (36, 59, 58, 37), (39, 56, 58, 37), (38, 57, 59, 36), (57, 61, 60, 56), (59, 63, 62, 58), (56, 60, 62, 58), (57, 61, 63, 59), (75, 73, 69, 71), (72, 73, 69, 68), (74, 75, 71, 70), (74, 72, 68, 70), (64, 66, 82, 80), (78, 79, 87, 86), (67, 66, 82, 83), (76, 77, 85, 84), (65, 64, 80, 81), (79, 77, 85, 87), (65, 67, 83, 81), (78, 76, 84, 86), (40, 41, 66, 67), (62, 63, 79, 78), (43, 41, 66, 64), (62, 60, 76, 78), (42, 40, 67, 65), (63, 61, 77, 79), (42, 43, 64, 65), (60, 61, 77, 76), (84, 85, 93, 92), (81, 80, 75, 74), (87, 85, 93, 95), (81, 83, 72, 74), (86, 84, 92, 94), (80, 82, 73, 75), (86, 87, 95, 94), (83, 82, 73, 72), (70, 71, 88, 89), (68, 69, 90, 91), (71, 69, 90, 88), (70, 68, 91, 89), (89, 88, 92, 93), (91, 90, 94, 95), (88, 90, 94, 92), (89, 91, 95, 93)])
_uv = me_cube_006.uv_layers.new(name='UVMap')
_uv.uv.foreach_set('vector', [0.0, 0.0, 0.0, 0.0, 0.0, 0.0, 0.0, 0.0, 0.0, 0.0, 0.0, 0.0, 0.0, 0.0, 0.0, 0.0, 0.0, 0.0, 0.0, 0.0, 0.0, 0.0, 0.0, 0.0, 0.0, 0.0, 0.0, 0.0, 0.0, 0.0, 0.0, 0.0, 0.0, 0.0, 0.0, 0.0, 0.0, 0.0, 0.0, 0.0, 0.0, 0.0, 0.0, 0.0, 0.0, 0.0, 0.0, 0.0, 0.0, 0.0, 0.0, 0.0, 0.0, 0.0, 0.0, 0.0, 0.0, 0.0, 0.0, 0.0, 0.0, 0.0, 0.0, 0.0, 0.0, 0.0, 0.0, 0.0, 0.0, 0.0, 0.0, 0.0, 0.0, 0.0, 0.0, 0.0, 0.0, 0.0, 0.0, 0.0, 0.0, 0.0, 0.0, 0.0, 0.0, 0.0, 0.0, 0.0, 0.0, 0.0, 0.0, 0.0, 0.0, 0.0, 0.0, 0.0, 0.0, 0.0, 0.0, 0.0, 0.0, 0.0, 0.0, 0.0, 0.0, 0.0, 0.0, 0.0, 0.0, 0.0, 0.0, 0.0, 0.0, 0.0, 0.0, 0.0, 0.0, 0.0, 0.0, 0.0, 0.0, 0.0, 0.0, 0.0, 0.0, 0.0, 0.0, 0.0, 0.0, 0.0, 0.0, 0.0, 0.0, 0.0, 0.0, 0.0, 0.0, 0.0, 0.0, 0.0, 0.0, 0.0, 0.0, 0.0, 0.0, 0.0, 0.0, 0.0, 0.0, 0.0, 0.0, 0.0, 0.0, 0.0, 0.0, 0.0, 0.0, 0.0, 0.0, 0.0, 0.0, 0.0, 0.0, 0.0, 0.0, 0.0, 0.0, 0.0, 0.0, 0.0, 0.0, 0.0, 0.0, 0.0, 0.0, 0.0, 0.0, 0.0, 0.0, 0.0, 0.0, 0.0, 0.0, 0.0, 0.0, 0.0, 0.0, 0.0, 0.0, 0.0, 0.0, 0.0, 0.0, 0.0, 0.0, 0.0, 0.0, 0.0, 0.0, 0.0, 0.0, 0.0, 0.0, 0.0, 0.0, 0.0, 0.0, 0.0, 0.0, 0.0, 0.0, 0.0, 0.0, 0.0, 0.0, 0.0, 0.0, 0.0, 0.0, 0.0, 0.0, 0.0, 0.0, 0.0, 0.0, 0.0, 0.0, 0.0, 0.0, 0.0, 0.0, 0.0, 0.0, 0.0, 0.0, 0.0, 0.0, 0.0, 0.0, 0.0, 0.0, 0.0, 0.0, 0.0, 0.0, 0.0, 0.0, 0.0, 0.0, 0.0, 0.0, 0.0, 0.0, 0.0, 0.0, 0.0, 0.0, 0.0, 0.0, 0.0, 0.0, 0.0, 0.0, 0.0, 0.0, 0.0, 0.0, 0.0, 0.0, 0.0, 0.0, 0.0, 0.0, 0.0, 0.0, 0.0, 0.0, 0.0, 0.0, 0.0, 0.0, 0.0, 0.0, 0.0, 0.0, 0.0, 0.0, 0.0, 0.0, 0.0, 0.0, 0.0, 0.0, 0.0, 0.0, 0.0, 0.0, 0.0, 0.0, 0.0, 0.0, 0.0, 0.0, 0.0, 0.0, 0.0, 0.0, 0.0, 0.0, 0.0, 0.0, 0.0, 0.0, 0.0, 0.0, 0.0, 0.0, 0.0, 0.0, 0.0, 0.0, 0.0, 0.0, 0.0, 0.0, 0.0, 0.0, 0.0, 0.0, 0.0, 0.0, 0.0, 0.0, 0.0, 0.0, 0.0, 0.0, 0.0, 0.0, 0.0, 0.0, 0.0, 0.0, 0.0, 0.0, 0.0, 0.0, 0.0, 0.0, 0.0, 0.0, 0.0, 0.0, 0.0, 0.0, 0.0, 0.0, 0.0, 0.0, 0.0, 0.0, 0.0, 0.0, 0.0, 0.0, 0.0, 0.0, 0.0, 0.0, 0.0, 0.0, 0.0, 0.0, 0.0, 0.0, 0.0, 0.0, 0.0, 0.0, 0.0, 0.0, 0.0, 0.0, 0.0, 0.0, 0.0, 0.0, 0.0, 0.0, 0.0, 0.0, 0.0, 0.0, 0.0, 0.0, 0.0, 0.0, 0.0, 0.0, 0.0, 0.0, 0.0, 0.0, 0.0, 0.0, 0.0, 0.0, 0.0, 0.0, 0.0, 0.0, 0.0, 0.0, 0.0, 0.0, 0.0, 0.0, 0.0, 0.0, 0.0, 0.0, 0.0, 0.0, 0.0, 0.0, 0.0, 0.0, 0.0, 0.0, 0.0, 0.0, 0.0, 0.0, 0.0, 0.0, 0.0, 0.0, 0.0, 0.0, 0.0, 0.0, 0.0, 0.0, 0.0, 0.0, 0.0, 0.0, 0.0, 0.0, 0.0, 0.0, 0.0, 0.0, 0.0, 0.0, 0.0, 0.0, 0.0, 0.0, 0.0, 0.0, 0.0, 0.0, 0.0, 0.0, 0.0, 0.0, 0.0, 0.0, 0.0, 0.0, 0.0, 0.0, 0.0, 0.0, 0.0, 0.0, 0.0, 0.0, 0.0, 0.0, 0.0, 0.0, 0.0, 0.0, 0.0, 0.0, 0.0, 0.0, 0.0, 0.0, 0.0, 0.0, 0.0, 0.0, 0.0, 0.0, 0.0, 0.0, 0.0, 0.0, 0.0, 0.0, 0.0, 0.0, 0.0, 0.0, 0.0, 0.0, 0.0, 0.0, 0.0, 0.0, 0.0, 0.0, 0.0, 0.0, 0.0, 0.0, 0.0, 0.0, 0.0, 0.0, 0.0, 0.0, 0.0, 0.0, 0.0, 0.0, 0.0, 0.0, 0.0, 0.0, 0.0, 0.0, 0.0, 0.0, 0.0, 0.0, 0.0, 0.0, 0.0, 0.0, 0.0, 0.0, 0.0, 0.0, 0.0, 0.0, 0.0, 0.0, 0.0, 0.0, 0.0, 0.0, 0.0, 0.0, 0.0, 0.0, 0.0, 0.0, 0.0, 0.0, 0.0, 0.0, 0.0, 0.0, 0.0, 0.0, 0.0, 0.0, 0.0, 0.0, 0.0, 0.0, 0.0, 0.0, 0.0, 0.0, 0.0, 0.0, 0.0, 0.0, 0.0, 0.0, 0.0, 0.0, 0.0, 0.0, 0.0, 0.0, 0.0, 0.0, 0.0, 0.0, 0.0, 0.0, 0.0, 0.0, 0.0, 0.0, 0.0, 0.0, 0.0, 0.0, 0.0, 0.0, 0.0, 0.0, 0.0, 0.0, 0.0, 0.0, 0.0, 0.0, 0.0, 0.0, 0.0, 0.0, 0.0, 0.0, 0.0, 0.0, 0.0, 0.0, 0.0, 0.0, 0.0, 0.0, 0.0, 0.0, 0.0, 0.0, 0.0, 0.0, 0.0, 0.0, 0.0, 0.0, 0.0, 0.0, 0.0, 0.0, 0.0, 0.0, 0.0, 0.0, 0.0, 0.0, 0.0, 0.0, 0.0, 0.0, 0.0, 0.0, 0.0, 0.0, 0.0, 0.0, 0.0, 0.0, 0.0, 0.0, 0.0, 0.0, 0.0, 0.0, 0.0, 0.0, 0.0, 0.0, 0.0, 0.0, 0.0, 0.0, 0.0, 0.0, 0.0, 0.0, 0.0, 0.0, 0.0, 0.0, 0.0, 0.0, 0.0, 0.0, 0.0, 0.0, 0.0, 0.0, 0.0, 0.0, 0.0, 0.0, 0.0, 0.0, 0.0, 0.0, 0.0, 0.0, 0.0, 0.0, 0.0, 0.0, 0.0, 0.0, 0.0, 0.0, 0.0, 0.0, 0.0, 0.0, 0.0, 0.0, 0.0, 0.0, 0.0, 0.0, 0.0, 0.0, 0.0, 0.0, 0.0, 0.0, 0.0, 0.0, 0.0, 0.0, 0.0, 0.0, 0.0, 0.0, 0.0, 0.0, 0.0, 0.0, 0.0, 0.0, 0.0, 0.0, 0.0, 0.0, 0.0, 0.0, 0.0, 0.0, 0.0, 0.0, 0.0, 0.0, 0.0, 0.0, 0.0, 0.0, 0.0, 0.0, 0.0, 0.0, 0.0, 0.0, 0.0, 0.0, 0.0, 0.0, 0.0, 0.0, 0.0])
me_cube_006.update()
me_cube_008 = bpy.data.meshes.new('Cube.008')
me_cube_008.from_pydata([(-1.0, -1.0, -1.0), (-1.0, -1.0, 1.0), (-1.0, 1.0, -1.0), (-1.0, 1.0, 1.0), (1.0, -1.0, -1.0), (1.0, -1.0, 1.0), (1.0, 1.0, -1.0), (1.0, 1.0, 1.0)], [], [(0, 1, 3, 2), (2, 3, 7, 6), (6, 7, 5, 4), (4, 5, 1, 0), (2, 6, 4, 0), (7, 3, 1, 5)])
_uv = me_cube_008.uv_layers.new(name='UVMap')
_uv.uv.foreach_set('vector', [0.375, 0.0, 0.625, 0.0, 0.625, 0.25, 0.375, 0.25, 0.375, 0.25, 0.625, 0.25, 0.625, 0.5, 0.375, 0.5, 0.375, 0.5, 0.625, 0.5, 0.625, 0.75, 0.375, 0.75, 0.375, 0.75, 0.625, 0.75, 0.625, 1.0, 0.375, 1.0, 0.125, 0.5, 0.375, 0.5, 0.375, 0.75, 0.125, 0.75, 0.625, 0.5, 0.875, 0.5, 0.875, 0.75, 0.625, 0.75])
me_cube_008.update()
me_cube_009 = bpy.data.meshes.new('Cube.009')
me_cube_009.from_pydata([(-1.0, -1.0, -1.0), (-1.0, -1.0, 1.0), (-1.0, 1.0, -1.0), (-1.0, 1.0, 1.0), (1.0, -1.0, -1.0), (1.0, -1.0, 1.0), (1.0, 1.0, -1.0), (1.0, 1.0, 1.0)], [], [(0, 1, 3, 2), (2, 3, 7, 6), (6, 7, 5, 4), (4, 5, 1, 0), (2, 6, 4, 0), (7, 3, 1, 5)])
_uv = me_cube_009.uv_layers.new(name='UVMap')
_uv.uv.foreach_set('vector', [0.375, 0.0, 0.625, 0.0, 0.625, 0.25, 0.375, 0.25, 0.375, 0.25, 0.625, 0.25, 0.625, 0.5, 0.375, 0.5, 0.375, 0.5, 0.625, 0.5, 0.625, 0.75, 0.375, 0.75, 0.375, 0.75, 0.625, 0.75, 0.625, 1.0, 0.375, 1.0, 0.125, 0.5, 0.375, 0.5, 0.375, 0.75, 0.125, 0.75, 0.625, 0.5, 0.875, 0.5, 0.875, 0.75, 0.625, 0.75])
me_cube_009.update()

# ---- objects
ob_cube = bpy.data.objects.new('Cube', me_cube_001)
ob_cube_001 = bpy.data.objects.new('Cube.001', me_cube_002)
ob_cube_002 = bpy.data.objects.new('Cube.002', me_cube_003)
ob_cube_003 = bpy.data.objects.new('Cube.003', me_cube_004)
ob_cube_004 = bpy.data.objects.new('Cube.004', me_cube_005)
ob_cube_005 = bpy.data.objects.new('Cube.005', me_cube_006)
ob_cube_006 = bpy.data.objects.new('Cube.006', me_cube_008)
ob_cube_007 = bpy.data.objects.new('Cube.007', me_cube_009)

# ---- transforms, parenting, visibility, modifiers, constraints
ob_cube.location = (0.0, 0.0, 0.0)
ob_cube_001.location = (0.0, 0.0, -0.04006)
ob_cube_001.scale = (1.084, 1.0, 1.0)
ob_cube_002.location = (0.2906, 0.7263, 0.464)
ob_cube_002.scale = (0.1464, 0.1464, 0.3344)
ob_cube_003.location = (0.0, 0.0, -1.039)
ob_cube_003.scale = (1.098, 1.098, 0.04517)
ob_cube_004.location = (0.0, 0.0, 0.0)
ob_cube_005.location = (0.0, 0.0, 0.0)
ob_cube_006.location = (-0.9989, -0.5111, -0.6461)
ob_cube_006.scale = (0.009438, 0.009438, 0.1284)
ob_cube_007.location = (-0.9989, -0.5111, -0.6461)
ob_cube_007.rotation_euler = (1.571, -0.0, 0.0)
ob_cube_007.scale = (0.009117, 0.009438, 0.176)

# ---- collection membership
col_collection.objects.link(ob_cube)
col_collection.objects.link(ob_cube_001)
col_collection.objects.link(ob_cube_002)
col_collection.objects.link(ob_cube_003)
col_collection.objects.link(ob_cube_004)
col_collection.objects.link(ob_cube_005)
col_collection.objects.link(ob_cube_006)
col_collection.objects.link(ob_cube_007)

# ---- scene / render settings (as saved in the file)
scene.frame_start = 1; scene.frame_end = 250; scene.frame_set(20)
scene.render.engine = 'CYCLES'
bpy.context.view_layer.update()

# ---- added for rendering (the .blend has no active camera and no usable light): camera, sun
cam_auto = bpy.data.cameras.new('AutoCamera')
cam_auto.lens = 50.0
cam_auto.sensor_width = 36.0
cam_auto.clip_end = 1000.0
ob_auto_camera = bpy.data.objects.new('AutoCamera', cam_auto)
scene.collection.objects.link(ob_auto_camera)
ob_auto_camera.location = (3.51478, -4.21773, 2.66904)
ob_auto_camera.rotation_euler = (1.09748, -7.21219e-08, 0.694738)
scene.camera = ob_auto_camera
light_auto_sun = bpy.data.lights.new('AutoSun', 'SUN')
light_auto_sun.energy = 3.0
light_auto_sun.angle = 0.0523599
ob_auto_sun = bpy.data.objects.new('AutoSun', light_auto_sun)
scene.collection.objects.link(ob_auto_sun)
ob_auto_sun.rotation_euler = (0.872665, 0.174533, 0.523599)
bpy.context.view_layer.update()
